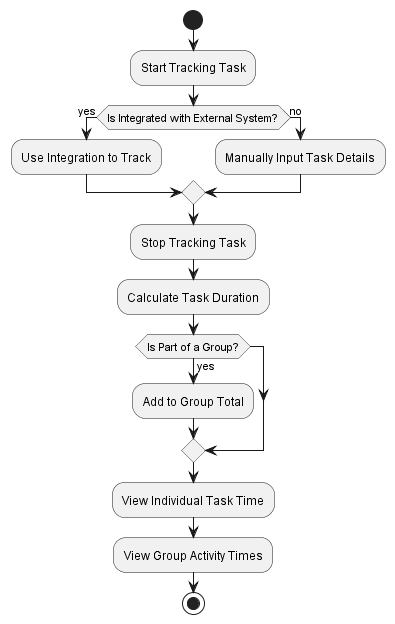

The diagram above was rendered by PlantUML. Its source (embedded in the PNG):
@startuml 11ActivityDiagram
start
:Start Tracking Task;
if (Is Integrated with External System?) then (yes)
  :Use Integration to Track;
else (no)
  :Manually Input Task Details;
endif
:Stop Tracking Task;
:Calculate Task Duration;
if (Is Part of a Group?) then (yes)
  :Add to Group Total;
endif
:View Individual Task Time;
:View Group Activity Times;
stop
@enduml